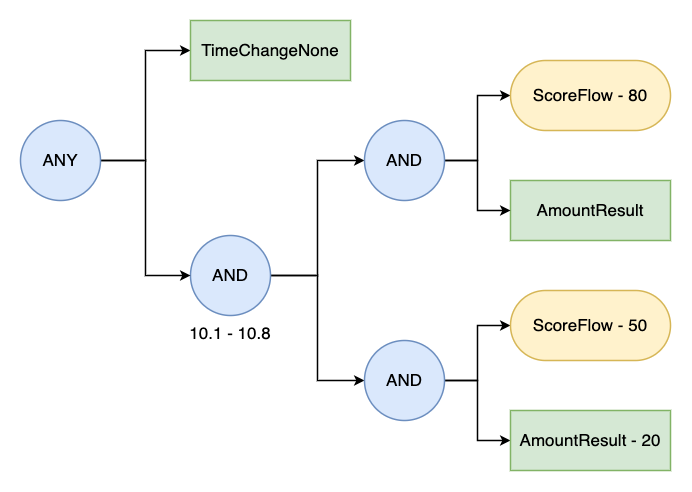

The diagram above was exported from draw.io. Its source (the exported page's mxGraphModel, read from the mxfile embedded in the PNG):
<mxGraphModel dx="1181" dy="693" grid="1" gridSize="10" guides="1" tooltips="1" connect="1" arrows="1" fold="1" page="1" pageScale="1" pageWidth="827" pageHeight="1169" math="0" shadow="0">
  <root>
    <mxCell id="0" />
    <mxCell id="1" parent="0" />
    <mxCell id="6OqEYj4j9tZVpQ6ipnak-1" value="AmountResult" style="rounded=0;whiteSpace=wrap;html=1;fontSize=17;strokeWidth=1.5;fillColor=#d5e8d4;strokeColor=#82b366;" vertex="1" parent="1">
      <mxGeometry x="520" y="530" width="160" height="60" as="geometry" />
    </mxCell>
    <mxCell id="6OqEYj4j9tZVpQ6ipnak-8" style="edgeStyle=orthogonalEdgeStyle;rounded=0;orthogonalLoop=1;jettySize=auto;html=1;exitX=1;exitY=0.5;exitDx=0;exitDy=0;entryX=0;entryY=0.5;entryDx=0;entryDy=0;fontSize=17;strokeWidth=1.5;" edge="1" parent="1" source="6OqEYj4j9tZVpQ6ipnak-2" target="6OqEYj4j9tZVpQ6ipnak-3">
      <mxGeometry relative="1" as="geometry" />
    </mxCell>
    <mxCell id="6OqEYj4j9tZVpQ6ipnak-9" style="edgeStyle=orthogonalEdgeStyle;rounded=0;orthogonalLoop=1;jettySize=auto;html=1;exitX=1;exitY=0.5;exitDx=0;exitDy=0;entryX=0;entryY=0.5;entryDx=0;entryDy=0;strokeWidth=1.5;fontSize=17;" edge="1" parent="1" source="6OqEYj4j9tZVpQ6ipnak-2" target="6OqEYj4j9tZVpQ6ipnak-4">
      <mxGeometry relative="1" as="geometry" />
    </mxCell>
    <mxCell id="6OqEYj4j9tZVpQ6ipnak-2" value="AND" style="ellipse;whiteSpace=wrap;html=1;aspect=fixed;strokeWidth=1.5;fontSize=17;fillColor=#dae8fc;strokeColor=#6c8ebf;" vertex="1" parent="1">
      <mxGeometry x="200" y="585" width="80" height="80" as="geometry" />
    </mxCell>
    <mxCell id="6OqEYj4j9tZVpQ6ipnak-12" style="edgeStyle=orthogonalEdgeStyle;rounded=0;orthogonalLoop=1;jettySize=auto;html=1;exitX=1;exitY=0.5;exitDx=0;exitDy=0;entryX=0;entryY=0.5;entryDx=0;entryDy=0;strokeWidth=1.5;fontSize=17;" edge="1" parent="1" source="6OqEYj4j9tZVpQ6ipnak-3" target="6OqEYj4j9tZVpQ6ipnak-7">
      <mxGeometry relative="1" as="geometry" />
    </mxCell>
    <mxCell id="6OqEYj4j9tZVpQ6ipnak-13" style="edgeStyle=orthogonalEdgeStyle;rounded=0;orthogonalLoop=1;jettySize=auto;html=1;exitX=1;exitY=0.5;exitDx=0;exitDy=0;entryX=0;entryY=0.5;entryDx=0;entryDy=0;strokeWidth=1.5;fontSize=17;" edge="1" parent="1" source="6OqEYj4j9tZVpQ6ipnak-3" target="6OqEYj4j9tZVpQ6ipnak-1">
      <mxGeometry relative="1" as="geometry" />
    </mxCell>
    <mxCell id="6OqEYj4j9tZVpQ6ipnak-3" value="AND" style="ellipse;whiteSpace=wrap;html=1;aspect=fixed;strokeWidth=1.5;fontSize=17;fillColor=#dae8fc;strokeColor=#6c8ebf;" vertex="1" parent="1">
      <mxGeometry x="374" y="470" width="80" height="80" as="geometry" />
    </mxCell>
    <mxCell id="6OqEYj4j9tZVpQ6ipnak-14" style="edgeStyle=orthogonalEdgeStyle;rounded=0;orthogonalLoop=1;jettySize=auto;html=1;exitX=1;exitY=0.5;exitDx=0;exitDy=0;entryX=0;entryY=0.5;entryDx=0;entryDy=0;strokeWidth=1.5;fontSize=17;" edge="1" parent="1" source="6OqEYj4j9tZVpQ6ipnak-4" target="6OqEYj4j9tZVpQ6ipnak-10">
      <mxGeometry relative="1" as="geometry" />
    </mxCell>
    <mxCell id="6OqEYj4j9tZVpQ6ipnak-15" style="edgeStyle=orthogonalEdgeStyle;rounded=0;orthogonalLoop=1;jettySize=auto;html=1;exitX=1;exitY=0.5;exitDx=0;exitDy=0;strokeWidth=1.5;fontSize=17;" edge="1" parent="1" source="6OqEYj4j9tZVpQ6ipnak-4" target="6OqEYj4j9tZVpQ6ipnak-11">
      <mxGeometry relative="1" as="geometry" />
    </mxCell>
    <mxCell id="6OqEYj4j9tZVpQ6ipnak-4" value="AND" style="ellipse;whiteSpace=wrap;html=1;aspect=fixed;strokeWidth=1.5;fontSize=17;fillColor=#dae8fc;strokeColor=#6c8ebf;" vertex="1" parent="1">
      <mxGeometry x="374" y="690" width="80" height="80" as="geometry" />
    </mxCell>
    <mxCell id="6OqEYj4j9tZVpQ6ipnak-7" value="ScoreFlow - 80" style="rounded=1;whiteSpace=wrap;html=1;strokeWidth=1.5;fontSize=17;arcSize=50;fillColor=#fff2cc;strokeColor=#d6b656;" vertex="1" parent="1">
      <mxGeometry x="520" y="410" width="160" height="70" as="geometry" />
    </mxCell>
    <mxCell id="6OqEYj4j9tZVpQ6ipnak-10" value="ScoreFlow - 50" style="rounded=1;whiteSpace=wrap;html=1;strokeWidth=1.5;fontSize=17;arcSize=50;fillColor=#fff2cc;strokeColor=#d6b656;" vertex="1" parent="1">
      <mxGeometry x="520" y="640" width="160" height="70" as="geometry" />
    </mxCell>
    <mxCell id="6OqEYj4j9tZVpQ6ipnak-11" value="AmountResult - 20" style="rounded=0;whiteSpace=wrap;html=1;fontSize=17;strokeWidth=1.5;fillColor=#d5e8d4;strokeColor=#82b366;" vertex="1" parent="1">
      <mxGeometry x="520" y="760" width="160" height="60" as="geometry" />
    </mxCell>
    <mxCell id="6OqEYj4j9tZVpQ6ipnak-17" value="10.1 - 10.8" style="text;html=1;strokeColor=none;fillColor=none;align=center;verticalAlign=middle;whiteSpace=wrap;rounded=0;strokeWidth=1.5;fontSize=17;" vertex="1" parent="1">
      <mxGeometry x="185" y="665" width="110" height="35" as="geometry" />
    </mxCell>
    <mxCell id="6OqEYj4j9tZVpQ6ipnak-19" style="edgeStyle=orthogonalEdgeStyle;rounded=0;orthogonalLoop=1;jettySize=auto;html=1;exitX=1;exitY=0.5;exitDx=0;exitDy=0;entryX=0;entryY=0.5;entryDx=0;entryDy=0;strokeWidth=1.5;fontSize=17;" edge="1" parent="1" source="6OqEYj4j9tZVpQ6ipnak-18" target="6OqEYj4j9tZVpQ6ipnak-2">
      <mxGeometry relative="1" as="geometry" />
    </mxCell>
    <mxCell id="6OqEYj4j9tZVpQ6ipnak-21" style="edgeStyle=orthogonalEdgeStyle;rounded=0;orthogonalLoop=1;jettySize=auto;html=1;exitX=1;exitY=0.5;exitDx=0;exitDy=0;entryX=0;entryY=0.5;entryDx=0;entryDy=0;strokeWidth=1.5;fontSize=17;" edge="1" parent="1" source="6OqEYj4j9tZVpQ6ipnak-18" target="6OqEYj4j9tZVpQ6ipnak-20">
      <mxGeometry relative="1" as="geometry" />
    </mxCell>
    <mxCell id="6OqEYj4j9tZVpQ6ipnak-18" value="ANY" style="ellipse;whiteSpace=wrap;html=1;aspect=fixed;strokeWidth=1.5;fontSize=17;fillColor=#dae8fc;strokeColor=#6c8ebf;" vertex="1" parent="1">
      <mxGeometry x="30" y="470" width="80" height="80" as="geometry" />
    </mxCell>
    <mxCell id="6OqEYj4j9tZVpQ6ipnak-20" value="TimeChangeNone" style="rounded=0;whiteSpace=wrap;html=1;fontSize=17;strokeWidth=1.5;fillColor=#d5e8d4;strokeColor=#82b366;" vertex="1" parent="1">
      <mxGeometry x="200" y="370" width="160" height="60" as="geometry" />
    </mxCell>
  </root>
</mxGraphModel>